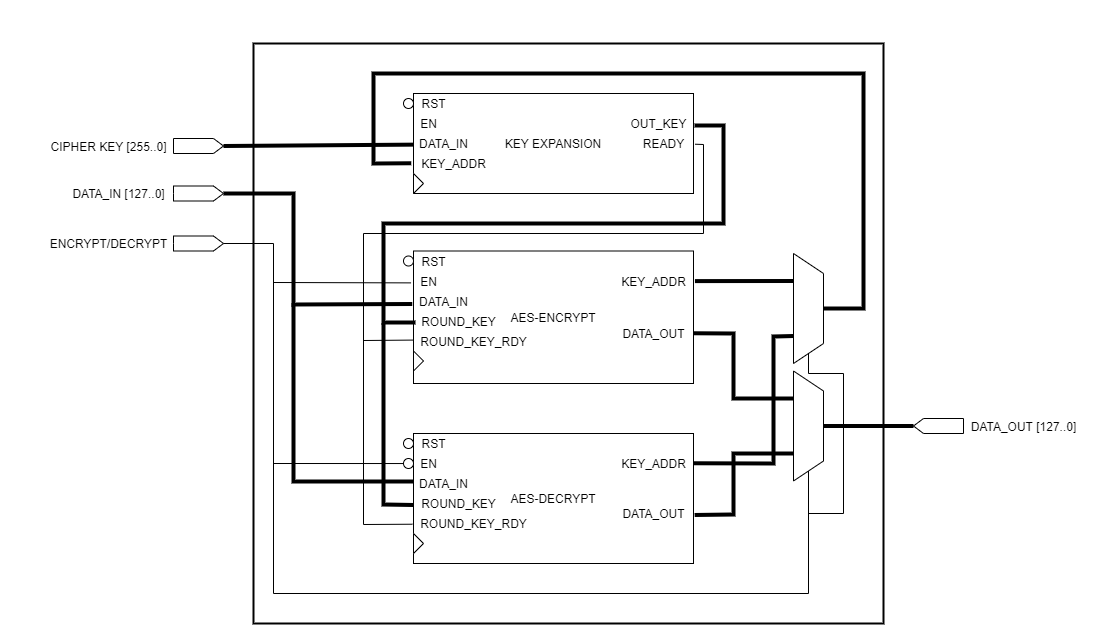

The diagram above was exported from draw.io. Its source (the exported page's mxGraphModel, read from the mxfile embedded in the PNG):
<mxGraphModel dx="1240" dy="689" grid="1" gridSize="10" guides="1" tooltips="1" connect="1" arrows="1" fold="1" page="1" pageScale="1" pageWidth="1000000" pageHeight="1000000" math="0" shadow="0">
  <root>
    <mxCell id="0" />
    <mxCell id="1" parent="0" />
    <mxCell id="0nAREdw5EcZxk-LHZdtt-12" value="" style="rounded=0;whiteSpace=wrap;html=1;fillColor=none;strokeWidth=2;" vertex="1" parent="1">
      <mxGeometry x="220" y="50" width="630" height="580" as="geometry" />
    </mxCell>
    <mxCell id="0nAREdw5EcZxk-LHZdtt-11" value="" style="endArrow=none;html=1;strokeColor=#000000;strokeWidth=1;entryX=-0.082;entryY=0.594;entryDx=0;entryDy=0;entryPerimeter=0;" edge="1" parent="1">
      <mxGeometry width="50" height="50" relative="1" as="geometry">
        <mxPoint x="240" y="470" as="sourcePoint" />
        <mxPoint x="379.99999999999994" y="470.03999999999996" as="targetPoint" />
      </mxGeometry>
    </mxCell>
    <mxCell id="7ZGEBLsnJdABNgyTynUg-1" value="AES-ENCRYPT" style="rounded=0;whiteSpace=wrap;html=1;" parent="1" vertex="1">
      <mxGeometry x="380" y="257.5" width="280" height="132.5" as="geometry" />
    </mxCell>
    <mxCell id="7ZGEBLsnJdABNgyTynUg-2" value="KEY EXPANSION" style="rounded=0;whiteSpace=wrap;html=1;" parent="1" vertex="1">
      <mxGeometry x="380" y="100" width="280" height="100" as="geometry" />
    </mxCell>
    <mxCell id="7ZGEBLsnJdABNgyTynUg-3" value="AES-DECRYPT" style="rounded=0;whiteSpace=wrap;html=1;" parent="1" vertex="1">
      <mxGeometry x="380" y="440" width="280" height="130" as="geometry" />
    </mxCell>
    <mxCell id="7ZGEBLsnJdABNgyTynUg-4" value="" style="shape=mxgraph.arrows2.arrow;verticalLabelPosition=bottom;shadow=0;dashed=0;align=center;html=1;verticalAlign=top;strokeWidth=1;dy=0;dx=10;notch=0;" parent="1" vertex="1">
      <mxGeometry x="140" y="145" width="50" height="15" as="geometry" />
    </mxCell>
    <mxCell id="7ZGEBLsnJdABNgyTynUg-5" value="CIPHER KEY [255..0]" style="text;html=1;align=center;verticalAlign=middle;resizable=0;points=[];autosize=1;strokeColor=none;" parent="1" vertex="1">
      <mxGeometry x="10" y="142.5" width="130" height="20" as="geometry" />
    </mxCell>
    <mxCell id="7ZGEBLsnJdABNgyTynUg-6" value="" style="shape=mxgraph.arrows2.arrow;verticalLabelPosition=bottom;shadow=0;dashed=0;align=center;html=1;verticalAlign=top;strokeWidth=1;dy=0;dx=10;notch=0;" parent="1" vertex="1">
      <mxGeometry x="140" y="192.5" width="50" height="15" as="geometry" />
    </mxCell>
    <mxCell id="7ZGEBLsnJdABNgyTynUg-7" value="DATA_IN [127..0]" style="text;html=1;align=center;verticalAlign=middle;resizable=0;points=[];autosize=1;strokeColor=none;" parent="1" vertex="1">
      <mxGeometry x="30" y="190" width="110" height="20" as="geometry" />
    </mxCell>
    <mxCell id="7ZGEBLsnJdABNgyTynUg-8" value="RST" style="text;html=1;align=center;verticalAlign=middle;resizable=0;points=[];autosize=1;strokeColor=none;" parent="1" vertex="1">
      <mxGeometry x="380" y="100" width="40" height="20" as="geometry" />
    </mxCell>
    <mxCell id="7ZGEBLsnJdABNgyTynUg-9" value="EN" style="text;html=1;align=center;verticalAlign=middle;resizable=0;points=[];autosize=1;strokeColor=none;" parent="1" vertex="1">
      <mxGeometry x="380" y="120" width="30" height="20" as="geometry" />
    </mxCell>
    <mxCell id="7ZGEBLsnJdABNgyTynUg-10" value="DATA_IN" style="text;html=1;align=center;verticalAlign=middle;resizable=0;points=[];autosize=1;strokeColor=none;" parent="1" vertex="1">
      <mxGeometry x="380" y="140" width="60" height="20" as="geometry" />
    </mxCell>
    <mxCell id="7ZGEBLsnJdABNgyTynUg-11" value="KEY_ADDR" style="text;html=1;align=center;verticalAlign=middle;resizable=0;points=[];autosize=1;strokeColor=none;" parent="1" vertex="1">
      <mxGeometry x="380" y="160" width="80" height="20" as="geometry" />
    </mxCell>
    <mxCell id="7ZGEBLsnJdABNgyTynUg-12" value="" style="triangle;whiteSpace=wrap;html=1;" parent="1" vertex="1">
      <mxGeometry x="380" y="180" width="10" height="20" as="geometry" />
    </mxCell>
    <mxCell id="7ZGEBLsnJdABNgyTynUg-13" value="OUT_KEY" style="text;html=1;align=center;verticalAlign=middle;resizable=0;points=[];autosize=1;strokeColor=none;" parent="1" vertex="1">
      <mxGeometry x="590" y="120" width="70" height="20" as="geometry" />
    </mxCell>
    <mxCell id="7ZGEBLsnJdABNgyTynUg-14" value="READY" style="text;html=1;align=center;verticalAlign=middle;resizable=0;points=[];autosize=1;strokeColor=none;" parent="1" vertex="1">
      <mxGeometry x="600" y="140" width="60" height="20" as="geometry" />
    </mxCell>
    <mxCell id="7ZGEBLsnJdABNgyTynUg-15" value="" style="endArrow=none;html=1;strokeWidth=4;exitX=1;exitY=0.5;exitDx=0;exitDy=0;exitPerimeter=0;entryX=0;entryY=0.557;entryDx=0;entryDy=0;entryPerimeter=0;" parent="1" source="7ZGEBLsnJdABNgyTynUg-4" target="7ZGEBLsnJdABNgyTynUg-10" edge="1">
      <mxGeometry width="50" height="50" relative="1" as="geometry">
        <mxPoint x="240" y="230" as="sourcePoint" />
        <mxPoint x="320" y="160" as="targetPoint" />
      </mxGeometry>
    </mxCell>
    <mxCell id="7ZGEBLsnJdABNgyTynUg-16" value="" style="shape=trapezoid;perimeter=trapezoidPerimeter;whiteSpace=wrap;html=1;fixedSize=1;direction=south;" parent="1" vertex="1">
      <mxGeometry x="760" y="260" width="30" height="110" as="geometry" />
    </mxCell>
    <mxCell id="7ZGEBLsnJdABNgyTynUg-17" value="" style="shape=trapezoid;perimeter=trapezoidPerimeter;whiteSpace=wrap;html=1;fixedSize=1;direction=south;" parent="1" vertex="1">
      <mxGeometry x="760" y="377.5" width="30" height="110" as="geometry" />
    </mxCell>
    <mxCell id="7ZGEBLsnJdABNgyTynUg-18" value="KEY_ADDR" style="text;html=1;align=center;verticalAlign=middle;resizable=0;points=[];autosize=1;strokeColor=none;" parent="1" vertex="1">
      <mxGeometry x="580" y="277.5" width="80" height="20" as="geometry" />
    </mxCell>
    <mxCell id="7ZGEBLsnJdABNgyTynUg-19" value="KEY_ADDR" style="text;html=1;align=center;verticalAlign=middle;resizable=0;points=[];autosize=1;strokeColor=none;" parent="1" vertex="1">
      <mxGeometry x="580" y="460" width="80" height="20" as="geometry" />
    </mxCell>
    <mxCell id="7ZGEBLsnJdABNgyTynUg-21" value="" style="shape=mxgraph.arrows2.arrow;verticalLabelPosition=bottom;shadow=0;dashed=0;align=center;html=1;verticalAlign=top;strokeWidth=1;dy=0;dx=10;notch=0;" parent="1" vertex="1">
      <mxGeometry x="140" y="242.5" width="50" height="15" as="geometry" />
    </mxCell>
    <mxCell id="7ZGEBLsnJdABNgyTynUg-22" value="ENCRYPT/DECRYPT" style="text;html=1;align=center;verticalAlign=middle;resizable=0;points=[];autosize=1;strokeColor=none;" parent="1" vertex="1">
      <mxGeometry x="10" y="240" width="130" height="20" as="geometry" />
    </mxCell>
    <mxCell id="7ZGEBLsnJdABNgyTynUg-24" value="RST" style="text;html=1;align=center;verticalAlign=middle;resizable=0;points=[];autosize=1;strokeColor=none;" parent="1" vertex="1">
      <mxGeometry x="380" y="257.5" width="40" height="20" as="geometry" />
    </mxCell>
    <mxCell id="7ZGEBLsnJdABNgyTynUg-25" value="EN" style="text;html=1;align=center;verticalAlign=middle;resizable=0;points=[];autosize=1;strokeColor=none;" parent="1" vertex="1">
      <mxGeometry x="380" y="277.5" width="30" height="20" as="geometry" />
    </mxCell>
    <mxCell id="7ZGEBLsnJdABNgyTynUg-26" value="DATA_IN" style="text;html=1;align=center;verticalAlign=middle;resizable=0;points=[];autosize=1;strokeColor=none;" parent="1" vertex="1">
      <mxGeometry x="380" y="297.5" width="60" height="20" as="geometry" />
    </mxCell>
    <mxCell id="7ZGEBLsnJdABNgyTynUg-27" value="ROUND_KEY" style="text;html=1;align=center;verticalAlign=middle;resizable=0;points=[];autosize=1;strokeColor=none;" parent="1" vertex="1">
      <mxGeometry x="380" y="317.5" width="90" height="20" as="geometry" />
    </mxCell>
    <mxCell id="7ZGEBLsnJdABNgyTynUg-28" value="ROUND_KEY_RDY" style="text;html=1;align=center;verticalAlign=middle;resizable=0;points=[];autosize=1;strokeColor=none;" parent="1" vertex="1">
      <mxGeometry x="380" y="337.5" width="120" height="20" as="geometry" />
    </mxCell>
    <mxCell id="7ZGEBLsnJdABNgyTynUg-29" value="" style="triangle;whiteSpace=wrap;html=1;" parent="1" vertex="1">
      <mxGeometry x="380" y="357.5" width="10" height="20" as="geometry" />
    </mxCell>
    <mxCell id="7ZGEBLsnJdABNgyTynUg-30" value="RST" style="text;html=1;align=center;verticalAlign=middle;resizable=0;points=[];autosize=1;strokeColor=none;" parent="1" vertex="1">
      <mxGeometry x="380" y="440" width="40" height="20" as="geometry" />
    </mxCell>
    <mxCell id="7ZGEBLsnJdABNgyTynUg-31" value="EN" style="text;html=1;align=center;verticalAlign=middle;resizable=0;points=[];autosize=1;strokeColor=none;" parent="1" vertex="1">
      <mxGeometry x="380" y="460" width="30" height="20" as="geometry" />
    </mxCell>
    <mxCell id="7ZGEBLsnJdABNgyTynUg-32" value="DATA_IN" style="text;html=1;align=center;verticalAlign=middle;resizable=0;points=[];autosize=1;strokeColor=none;" parent="1" vertex="1">
      <mxGeometry x="380" y="480" width="60" height="20" as="geometry" />
    </mxCell>
    <mxCell id="7ZGEBLsnJdABNgyTynUg-33" value="ROUND_KEY" style="text;html=1;align=center;verticalAlign=middle;resizable=0;points=[];autosize=1;strokeColor=none;" parent="1" vertex="1">
      <mxGeometry x="380" y="500" width="90" height="20" as="geometry" />
    </mxCell>
    <mxCell id="7ZGEBLsnJdABNgyTynUg-34" value="ROUND_KEY_RDY" style="text;html=1;align=center;verticalAlign=middle;resizable=0;points=[];autosize=1;strokeColor=none;" parent="1" vertex="1">
      <mxGeometry x="380" y="520" width="120" height="20" as="geometry" />
    </mxCell>
    <mxCell id="7ZGEBLsnJdABNgyTynUg-35" value="" style="triangle;whiteSpace=wrap;html=1;" parent="1" vertex="1">
      <mxGeometry x="380" y="540" width="10" height="20" as="geometry" />
    </mxCell>
    <mxCell id="7ZGEBLsnJdABNgyTynUg-36" value="" style="endArrow=none;html=1;strokeWidth=4;exitX=1;exitY=0.5;exitDx=0;exitDy=0;exitPerimeter=0;entryX=-0.022;entryY=0.65;entryDx=0;entryDy=0;entryPerimeter=0;rounded=0;" parent="1" source="7ZGEBLsnJdABNgyTynUg-6" target="7ZGEBLsnJdABNgyTynUg-26" edge="1">
      <mxGeometry width="50" height="50" relative="1" as="geometry">
        <mxPoint x="270" y="318.75" as="sourcePoint" />
        <mxPoint x="320" y="268.75" as="targetPoint" />
        <Array as="points">
          <mxPoint x="260" y="200" />
          <mxPoint x="260" y="311" />
        </Array>
      </mxGeometry>
    </mxCell>
    <mxCell id="7ZGEBLsnJdABNgyTynUg-37" value="" style="endArrow=none;html=1;strokeWidth=4;entryX=0.006;entryY=0.4;entryDx=0;entryDy=0;entryPerimeter=0;rounded=0;" parent="1" target="7ZGEBLsnJdABNgyTynUg-32" edge="1">
      <mxGeometry width="50" height="50" relative="1" as="geometry">
        <mxPoint x="260" y="310" as="sourcePoint" />
        <mxPoint x="370" y="360" as="targetPoint" />
        <Array as="points">
          <mxPoint x="260" y="488" />
        </Array>
      </mxGeometry>
    </mxCell>
    <mxCell id="7ZGEBLsnJdABNgyTynUg-38" value="" style="endArrow=none;html=1;strokeWidth=4;entryX=1.014;entryY=0.6;entryDx=0;entryDy=0;entryPerimeter=0;rounded=0;" parent="1" target="7ZGEBLsnJdABNgyTynUg-13" edge="1">
      <mxGeometry width="50" height="50" relative="1" as="geometry">
        <mxPoint x="382" y="329" as="sourcePoint" />
        <mxPoint x="530" y="270" as="targetPoint" />
        <Array as="points">
          <mxPoint x="350" y="329" />
          <mxPoint x="350" y="230" />
          <mxPoint x="690" y="230" />
          <mxPoint x="690" y="132" />
        </Array>
      </mxGeometry>
    </mxCell>
    <mxCell id="7ZGEBLsnJdABNgyTynUg-39" value="" style="endArrow=none;html=1;strokeWidth=4;exitX=-0.004;exitY=0.571;exitDx=0;exitDy=0;exitPerimeter=0;rounded=0;" parent="1" source="7ZGEBLsnJdABNgyTynUg-33" edge="1">
      <mxGeometry width="50" height="50" relative="1" as="geometry">
        <mxPoint x="380" y="440" as="sourcePoint" />
        <mxPoint x="350" y="330" as="targetPoint" />
        <Array as="points">
          <mxPoint x="350" y="511" />
        </Array>
      </mxGeometry>
    </mxCell>
    <mxCell id="7ZGEBLsnJdABNgyTynUg-40" value="" style="endArrow=none;html=1;strokeWidth=1;entryX=1.028;entryY=0.536;entryDx=0;entryDy=0;entryPerimeter=0;exitX=-0.003;exitY=0.454;exitDx=0;exitDy=0;exitPerimeter=0;rounded=0;" parent="1" source="7ZGEBLsnJdABNgyTynUg-28" target="7ZGEBLsnJdABNgyTynUg-14" edge="1">
      <mxGeometry width="50" height="50" relative="1" as="geometry">
        <mxPoint x="460" y="280" as="sourcePoint" />
        <mxPoint x="510" y="230" as="targetPoint" />
        <Array as="points">
          <mxPoint x="330" y="347" />
          <mxPoint x="330" y="240" />
          <mxPoint x="670" y="240" />
          <mxPoint x="670" y="151" />
        </Array>
      </mxGeometry>
    </mxCell>
    <mxCell id="7ZGEBLsnJdABNgyTynUg-41" value="" style="endArrow=none;html=1;strokeWidth=1;entryX=-0.009;entryY=0.536;entryDx=0;entryDy=0;entryPerimeter=0;rounded=0;" parent="1" target="7ZGEBLsnJdABNgyTynUg-34" edge="1">
      <mxGeometry width="50" height="50" relative="1" as="geometry">
        <mxPoint x="330" y="340" as="sourcePoint" />
        <mxPoint x="470" y="380" as="targetPoint" />
        <Array as="points">
          <mxPoint x="330" y="531" />
        </Array>
      </mxGeometry>
    </mxCell>
    <mxCell id="7ZGEBLsnJdABNgyTynUg-42" value="" style="ellipse;whiteSpace=wrap;html=1;aspect=fixed;" parent="1" vertex="1">
      <mxGeometry x="370" y="262.5" width="10" height="10" as="geometry" />
    </mxCell>
    <mxCell id="7ZGEBLsnJdABNgyTynUg-43" value="" style="ellipse;whiteSpace=wrap;html=1;aspect=fixed;" parent="1" vertex="1">
      <mxGeometry x="370" y="445" width="10" height="10" as="geometry" />
    </mxCell>
    <mxCell id="7ZGEBLsnJdABNgyTynUg-44" value="" style="endArrow=none;html=1;strokeWidth=4;entryX=0.25;entryY=1;entryDx=0;entryDy=0;exitX=1.018;exitY=0.505;exitDx=0;exitDy=0;exitPerimeter=0;" parent="1" source="7ZGEBLsnJdABNgyTynUg-18" target="7ZGEBLsnJdABNgyTynUg-16" edge="1">
      <mxGeometry width="50" height="50" relative="1" as="geometry">
        <mxPoint x="680" y="357.5" as="sourcePoint" />
        <mxPoint x="730" y="307.5" as="targetPoint" />
      </mxGeometry>
    </mxCell>
    <mxCell id="7ZGEBLsnJdABNgyTynUg-45" value="" style="endArrow=none;html=1;strokeWidth=4;entryX=0.75;entryY=1;entryDx=0;entryDy=0;exitX=1.018;exitY=0.505;exitDx=0;exitDy=0;exitPerimeter=0;rounded=0;" parent="1" target="7ZGEBLsnJdABNgyTynUg-16" edge="1">
      <mxGeometry width="50" height="50" relative="1" as="geometry">
        <mxPoint x="660" y="469.7599999999999" as="sourcePoint" />
        <mxPoint x="758.56" y="469.65999999999997" as="targetPoint" />
        <Array as="points">
          <mxPoint x="740" y="470" />
          <mxPoint x="740" y="343" />
        </Array>
      </mxGeometry>
    </mxCell>
    <mxCell id="7ZGEBLsnJdABNgyTynUg-46" value="DATA_OUT" style="text;html=1;align=center;verticalAlign=middle;resizable=0;points=[];autosize=1;strokeColor=none;" parent="1" vertex="1">
      <mxGeometry x="580" y="330" width="80" height="20" as="geometry" />
    </mxCell>
    <mxCell id="7ZGEBLsnJdABNgyTynUg-47" value="DATA_OUT" style="text;html=1;align=center;verticalAlign=middle;resizable=0;points=[];autosize=1;strokeColor=none;" parent="1" vertex="1">
      <mxGeometry x="580" y="510" width="80" height="20" as="geometry" />
    </mxCell>
    <mxCell id="7ZGEBLsnJdABNgyTynUg-48" value="" style="endArrow=none;html=1;strokeWidth=4;entryX=0.25;entryY=1;entryDx=0;entryDy=0;exitX=1.018;exitY=0.505;exitDx=0;exitDy=0;exitPerimeter=0;rounded=0;" parent="1" target="7ZGEBLsnJdABNgyTynUg-17" edge="1">
      <mxGeometry width="50" height="50" relative="1" as="geometry">
        <mxPoint x="660" y="339.81" as="sourcePoint" />
        <mxPoint x="758.56" y="339.71" as="targetPoint" />
        <Array as="points">
          <mxPoint x="700" y="340" />
          <mxPoint x="700" y="405" />
        </Array>
      </mxGeometry>
    </mxCell>
    <mxCell id="7ZGEBLsnJdABNgyTynUg-49" value="" style="endArrow=none;html=1;strokeWidth=4;entryX=0.75;entryY=1;entryDx=0;entryDy=0;exitX=1.014;exitY=0.571;exitDx=0;exitDy=0;exitPerimeter=0;rounded=0;" parent="1" source="7ZGEBLsnJdABNgyTynUg-47" target="7ZGEBLsnJdABNgyTynUg-17" edge="1">
      <mxGeometry width="50" height="50" relative="1" as="geometry">
        <mxPoint x="600" y="520" as="sourcePoint" />
        <mxPoint x="650" y="470" as="targetPoint" />
        <Array as="points">
          <mxPoint x="700" y="521" />
          <mxPoint x="700" y="460" />
        </Array>
      </mxGeometry>
    </mxCell>
    <mxCell id="0nAREdw5EcZxk-LHZdtt-1" value="" style="ellipse;whiteSpace=wrap;html=1;aspect=fixed;" vertex="1" parent="1">
      <mxGeometry x="370" y="105" width="10" height="10" as="geometry" />
    </mxCell>
    <mxCell id="0nAREdw5EcZxk-LHZdtt-2" value="" style="endArrow=none;html=1;entryX=1;entryY=0.5;entryDx=0;entryDy=0;entryPerimeter=0;rounded=0;exitX=1;exitY=0.5;exitDx=0;exitDy=0;" edge="1" parent="1" source="7ZGEBLsnJdABNgyTynUg-17" target="7ZGEBLsnJdABNgyTynUg-21">
      <mxGeometry width="50" height="50" relative="1" as="geometry">
        <mxPoint x="810" y="560" as="sourcePoint" />
        <mxPoint x="220" y="282.5" as="targetPoint" />
        <Array as="points">
          <mxPoint x="775" y="600" />
          <mxPoint x="240" y="600" />
          <mxPoint x="240" y="250" />
        </Array>
      </mxGeometry>
    </mxCell>
    <mxCell id="0nAREdw5EcZxk-LHZdtt-3" value="" style="shape=mxgraph.arrows2.arrow;verticalLabelPosition=bottom;shadow=0;dashed=0;align=center;html=1;verticalAlign=top;strokeWidth=1;dy=0;dx=10;notch=0;flipH=1;" vertex="1" parent="1">
      <mxGeometry x="880" y="425" width="50" height="15" as="geometry" />
    </mxCell>
    <mxCell id="0nAREdw5EcZxk-LHZdtt-4" value="DATA_OUT [127..0]" style="text;html=1;align=center;verticalAlign=middle;resizable=0;points=[];autosize=1;strokeColor=none;" vertex="1" parent="1">
      <mxGeometry x="930" y="422.5" width="120" height="20" as="geometry" />
    </mxCell>
    <mxCell id="0nAREdw5EcZxk-LHZdtt-5" value="" style="endArrow=none;html=1;entryX=1;entryY=0.5;entryDx=0;entryDy=0;rounded=0;" edge="1" parent="1" target="7ZGEBLsnJdABNgyTynUg-16">
      <mxGeometry width="50" height="50" relative="1" as="geometry">
        <mxPoint x="775" y="520" as="sourcePoint" />
        <mxPoint x="850" y="380" as="targetPoint" />
        <Array as="points">
          <mxPoint x="810" y="520" />
          <mxPoint x="810" y="380" />
          <mxPoint x="775" y="380" />
        </Array>
      </mxGeometry>
    </mxCell>
    <mxCell id="0nAREdw5EcZxk-LHZdtt-6" value="" style="endArrow=none;html=1;strokeWidth=4;exitX=0.5;exitY=0;exitDx=0;exitDy=0;rounded=0;entryX=-0.027;entryY=0.483;entryDx=0;entryDy=0;entryPerimeter=0;" edge="1" parent="1" source="7ZGEBLsnJdABNgyTynUg-16" target="7ZGEBLsnJdABNgyTynUg-11">
      <mxGeometry width="50" height="50" relative="1" as="geometry">
        <mxPoint x="810" y="327.5" as="sourcePoint" />
        <mxPoint x="320" y="120" as="targetPoint" />
        <Array as="points">
          <mxPoint x="830" y="315" />
          <mxPoint x="830" y="80" />
          <mxPoint x="340" y="80" />
          <mxPoint x="340" y="170" />
        </Array>
      </mxGeometry>
    </mxCell>
    <mxCell id="0nAREdw5EcZxk-LHZdtt-7" value="" style="endArrow=none;html=1;strokeWidth=4;exitX=0.5;exitY=0;exitDx=0;exitDy=0;entryX=1;entryY=0.5;entryDx=0;entryDy=0;entryPerimeter=0;" edge="1" parent="1" source="7ZGEBLsnJdABNgyTynUg-17" target="0nAREdw5EcZxk-LHZdtt-3">
      <mxGeometry width="50" height="50" relative="1" as="geometry">
        <mxPoint x="800" y="450" as="sourcePoint" />
        <mxPoint x="850" y="400" as="targetPoint" />
      </mxGeometry>
    </mxCell>
    <mxCell id="0nAREdw5EcZxk-LHZdtt-8" value="" style="endArrow=none;html=1;strokeColor=#000000;strokeWidth=1;entryX=-0.082;entryY=0.594;entryDx=0;entryDy=0;entryPerimeter=0;" edge="1" parent="1" target="7ZGEBLsnJdABNgyTynUg-25">
      <mxGeometry width="50" height="50" relative="1" as="geometry">
        <mxPoint x="240" y="289" as="sourcePoint" />
        <mxPoint x="330" y="300" as="targetPoint" />
      </mxGeometry>
    </mxCell>
    <mxCell id="0nAREdw5EcZxk-LHZdtt-9" value="" style="ellipse;whiteSpace=wrap;html=1;aspect=fixed;fillColor=#FFFFFF;" vertex="1" parent="1">
      <mxGeometry x="370" y="465" width="10" height="10" as="geometry" />
    </mxCell>
  </root>
</mxGraphModel>